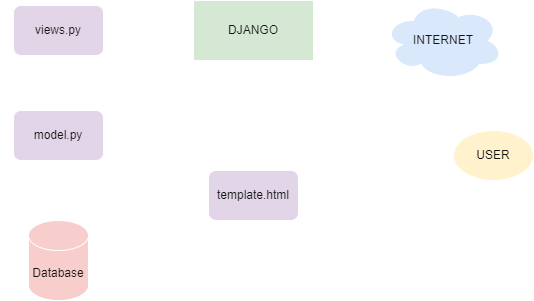

The diagram above was exported from draw.io. Its source (the exported page's mxGraphModel, read from the mxfile embedded in the PNG):
<mxGraphModel dx="868" dy="450" grid="1" gridSize="10" guides="1" tooltips="1" connect="1" arrows="1" fold="1" page="1" pageScale="1" pageWidth="850" pageHeight="1100" math="0" shadow="0">
  <root>
    <mxCell id="0" />
    <mxCell id="1" parent="0" />
    <mxCell id="jcRgrU6JXHcLebOgdjKi-1" value="USER" style="ellipse;whiteSpace=wrap;html=1;fillColor=#fff2cc;strokeColor=#ffffff;labelBackgroundColor=none;fontColor=#141414;" vertex="1" parent="1">
      <mxGeometry x="580" y="280" width="80" height="50" as="geometry" />
    </mxCell>
    <mxCell id="jcRgrU6JXHcLebOgdjKi-2" value="INTERNET" style="ellipse;shape=cloud;whiteSpace=wrap;html=1;fillColor=#dae8fc;strokeColor=#ffffff;labelBackgroundColor=none;fontColor=#141414;" vertex="1" parent="1">
      <mxGeometry x="510" y="150" width="120" height="80" as="geometry" />
    </mxCell>
    <mxCell id="jcRgrU6JXHcLebOgdjKi-3" value="request" style="endArrow=classic;rounded=0;exitX=1;exitY=0;exitDx=0;exitDy=0;entryX=0.8;entryY=0.8;entryDx=0;entryDy=0;entryPerimeter=0;html=1;labelBorderColor=none;strokeColor=#ffffff;labelBackgroundColor=none;fontColor=#FFFFFF;" edge="1" parent="1" source="jcRgrU6JXHcLebOgdjKi-1" target="jcRgrU6JXHcLebOgdjKi-2">
      <mxGeometry width="50" height="50" relative="1" as="geometry">
        <mxPoint x="400" y="260" as="sourcePoint" />
        <mxPoint x="450" y="210" as="targetPoint" />
      </mxGeometry>
    </mxCell>
    <mxCell id="jcRgrU6JXHcLebOgdjKi-4" value="web page" style="endArrow=classic;html=1;rounded=0;labelBorderColor=none;exitX=0.31;exitY=0.8;exitDx=0;exitDy=0;exitPerimeter=0;entryX=0;entryY=0;entryDx=0;entryDy=0;strokeColor=#ffffff;labelBackgroundColor=none;fontColor=#FFFFFF;" edge="1" parent="1" source="jcRgrU6JXHcLebOgdjKi-2" target="jcRgrU6JXHcLebOgdjKi-1">
      <mxGeometry width="50" height="50" relative="1" as="geometry">
        <mxPoint x="400" y="260" as="sourcePoint" />
        <mxPoint x="450" y="210" as="targetPoint" />
      </mxGeometry>
    </mxCell>
    <mxCell id="jcRgrU6JXHcLebOgdjKi-10" value="request" style="edgeStyle=orthogonalEdgeStyle;rounded=0;orthogonalLoop=1;jettySize=auto;html=1;exitX=0;exitY=0.5;exitDx=0;exitDy=0;entryX=1;entryY=0.5;entryDx=0;entryDy=0;labelBorderColor=none;strokeColor=#ffffff;labelBackgroundColor=none;fontColor=#FFFFFF;" edge="1" parent="1" source="jcRgrU6JXHcLebOgdjKi-5" target="jcRgrU6JXHcLebOgdjKi-8">
      <mxGeometry relative="1" as="geometry" />
    </mxCell>
    <mxCell id="jcRgrU6JXHcLebOgdjKi-5" value="DJANGO" style="rounded=0;whiteSpace=wrap;html=1;fillColor=#d5e8d4;strokeColor=#ffffff;labelBackgroundColor=none;fontColor=#141414;" vertex="1" parent="1">
      <mxGeometry x="320" y="150" width="120" height="60" as="geometry" />
    </mxCell>
    <mxCell id="jcRgrU6JXHcLebOgdjKi-6" value="request" style="endArrow=classic;html=1;rounded=0;labelBorderColor=none;exitX=0.07;exitY=0.4;exitDx=0;exitDy=0;exitPerimeter=0;entryX=1;entryY=0.25;entryDx=0;entryDy=0;strokeColor=#ffffff;labelBackgroundColor=none;fontColor=#FFFFFF;" edge="1" parent="1" source="jcRgrU6JXHcLebOgdjKi-2" target="jcRgrU6JXHcLebOgdjKi-5">
      <mxGeometry width="50" height="50" relative="1" as="geometry">
        <mxPoint x="400" y="260" as="sourcePoint" />
        <mxPoint x="450" y="210" as="targetPoint" />
      </mxGeometry>
    </mxCell>
    <mxCell id="jcRgrU6JXHcLebOgdjKi-7" value="web page" style="endArrow=classic;html=1;rounded=0;labelBorderColor=none;exitX=1;exitY=0.75;exitDx=0;exitDy=0;entryX=0.13;entryY=0.77;entryDx=0;entryDy=0;entryPerimeter=0;strokeColor=#ffffff;labelBackgroundColor=none;fontColor=#FFFFFF;" edge="1" parent="1" source="jcRgrU6JXHcLebOgdjKi-5" target="jcRgrU6JXHcLebOgdjKi-2">
      <mxGeometry width="50" height="50" relative="1" as="geometry">
        <mxPoint x="400" y="260" as="sourcePoint" />
        <mxPoint x="450" y="210" as="targetPoint" />
      </mxGeometry>
    </mxCell>
    <mxCell id="jcRgrU6JXHcLebOgdjKi-13" value="query" style="edgeStyle=orthogonalEdgeStyle;rounded=0;orthogonalLoop=1;jettySize=auto;html=1;exitX=0.25;exitY=1;exitDx=0;exitDy=0;entryX=0.25;entryY=0;entryDx=0;entryDy=0;labelBorderColor=none;strokeColor=#ffffff;labelBackgroundColor=none;fontColor=#FFFFFF;" edge="1" parent="1" source="jcRgrU6JXHcLebOgdjKi-8" target="jcRgrU6JXHcLebOgdjKi-11">
      <mxGeometry x="-0.0909" y="-22" relative="1" as="geometry">
        <mxPoint as="offset" />
      </mxGeometry>
    </mxCell>
    <mxCell id="jcRgrU6JXHcLebOgdjKi-21" value="forward fata" style="edgeStyle=orthogonalEdgeStyle;rounded=0;orthogonalLoop=1;jettySize=auto;html=1;exitX=1;exitY=1;exitDx=0;exitDy=0;labelBorderColor=none;entryX=0;entryY=0.5;entryDx=0;entryDy=0;strokeColor=#ffffff;labelBackgroundColor=none;fontColor=#FFFFFF;" edge="1" parent="1" source="jcRgrU6JXHcLebOgdjKi-8" target="jcRgrU6JXHcLebOgdjKi-20">
      <mxGeometry x="0.4694" y="15" relative="1" as="geometry">
        <mxPoint x="370" y="305" as="targetPoint" />
        <Array as="points">
          <mxPoint x="270" y="205" />
          <mxPoint x="270" y="345" />
        </Array>
        <mxPoint as="offset" />
      </mxGeometry>
    </mxCell>
    <mxCell id="jcRgrU6JXHcLebOgdjKi-8" value="views.py" style="rounded=1;whiteSpace=wrap;html=1;fillColor=#e1d5e7;strokeColor=#ffffff;labelBackgroundColor=none;fontColor=#141414;" vertex="1" parent="1">
      <mxGeometry x="140" y="155" width="90" height="50" as="geometry" />
    </mxCell>
    <mxCell id="jcRgrU6JXHcLebOgdjKi-18" value="data response" style="edgeStyle=orthogonalEdgeStyle;rounded=0;orthogonalLoop=1;jettySize=auto;html=1;exitX=0.75;exitY=0;exitDx=0;exitDy=0;entryX=0.75;entryY=1;entryDx=0;entryDy=0;labelBorderColor=none;strokeColor=#ffffff;labelBackgroundColor=none;fontColor=#FFFFFF;" edge="1" parent="1" source="jcRgrU6JXHcLebOgdjKi-11" target="jcRgrU6JXHcLebOgdjKi-8">
      <mxGeometry x="0.0909" y="-12" relative="1" as="geometry">
        <mxPoint x="1" as="offset" />
      </mxGeometry>
    </mxCell>
    <mxCell id="jcRgrU6JXHcLebOgdjKi-11" value="model.py" style="rounded=1;whiteSpace=wrap;html=1;fillColor=#e1d5e7;strokeColor=#ffffff;labelBackgroundColor=none;fontColor=#141414;" vertex="1" parent="1">
      <mxGeometry x="140" y="260" width="90" height="50" as="geometry" />
    </mxCell>
    <mxCell id="jcRgrU6JXHcLebOgdjKi-14" value="Database" style="shape=cylinder3;whiteSpace=wrap;html=1;boundedLbl=1;backgroundOutline=1;size=15;fillColor=#f8cecc;strokeColor=#ffffff;labelBackgroundColor=none;fontColor=#141414;" vertex="1" parent="1">
      <mxGeometry x="155" y="370" width="60" height="80" as="geometry" />
    </mxCell>
    <mxCell id="jcRgrU6JXHcLebOgdjKi-16" value="read/write data" style="endArrow=classic;startArrow=classic;html=1;rounded=0;labelBorderColor=none;entryX=0.5;entryY=1;entryDx=0;entryDy=0;exitX=0.5;exitY=0;exitDx=0;exitDy=0;exitPerimeter=0;strokeColor=#ffffff;labelBackgroundColor=none;fontColor=#FFFFFF;" edge="1" parent="1" source="jcRgrU6JXHcLebOgdjKi-14" target="jcRgrU6JXHcLebOgdjKi-11">
      <mxGeometry width="50" height="50" relative="1" as="geometry">
        <mxPoint x="185" y="360" as="sourcePoint" />
        <mxPoint x="230" y="310" as="targetPoint" />
      </mxGeometry>
    </mxCell>
    <mxCell id="jcRgrU6JXHcLebOgdjKi-20" value="template.html" style="rounded=1;whiteSpace=wrap;html=1;fillColor=#e1d5e7;strokeColor=#ffffff;labelBackgroundColor=none;fontColor=#141414;" vertex="1" parent="1">
      <mxGeometry x="335" y="320" width="90" height="50" as="geometry" />
    </mxCell>
    <mxCell id="jcRgrU6JXHcLebOgdjKi-24" value="web page" style="endArrow=classic;html=1;rounded=0;labelBorderColor=none;exitX=0.5;exitY=0;exitDx=0;exitDy=0;entryX=0.5;entryY=1;entryDx=0;entryDy=0;strokeColor=#ffffff;labelBackgroundColor=none;fontColor=#FFFFFF;" edge="1" parent="1" source="jcRgrU6JXHcLebOgdjKi-20" target="jcRgrU6JXHcLebOgdjKi-5">
      <mxGeometry width="50" height="50" relative="1" as="geometry">
        <mxPoint x="400" y="260" as="sourcePoint" />
        <mxPoint x="450" y="210" as="targetPoint" />
      </mxGeometry>
    </mxCell>
  </root>
</mxGraphModel>